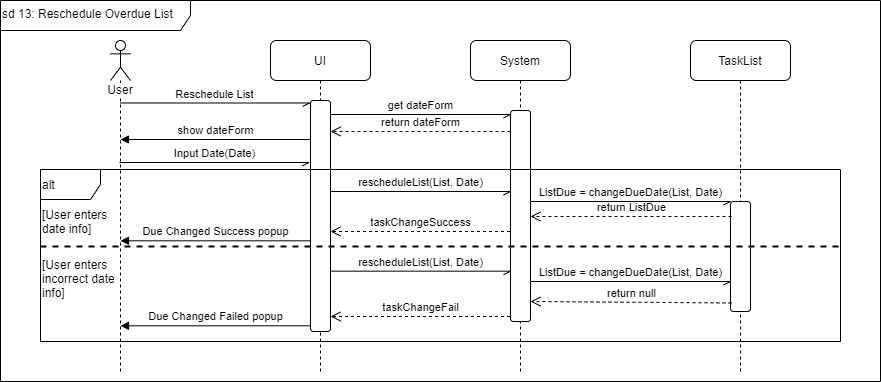

The diagram above was exported from draw.io. Its source (the exported page's mxGraphModel, read from the mxfile embedded in the PNG):
<mxGraphModel dx="1422" dy="762" grid="1" gridSize="10" guides="1" tooltips="1" connect="1" arrows="1" fold="1" page="1" pageScale="1" pageWidth="850" pageHeight="1100" math="0" shadow="0">
  <root>
    <mxCell id="0" />
    <mxCell id="1" parent="0" />
    <mxCell id="Po5SiL1pty9fnPJB61K8-23" value="sd 13: Reschedule Overdue List" style="shape=umlFrame;whiteSpace=wrap;html=1;labelBackgroundColor=#ffffff;rounded=1;width=190;height=30;verticalAlign=top;align=left;horizontal=1;" parent="1" vertex="1">
      <mxGeometry width="880" height="381" as="geometry" />
    </mxCell>
    <mxCell id="Po5SiL1pty9fnPJB61K8-7" value="UI" style="shape=umlLifeline;perimeter=lifelinePerimeter;whiteSpace=wrap;html=1;container=0;collapsible=0;recursiveResize=0;outlineConnect=0;labelBackgroundColor=#ffffff;rounded=1;" parent="1" vertex="1">
      <mxGeometry x="270" y="40" width="100" height="331" as="geometry" />
    </mxCell>
    <mxCell id="Po5SiL1pty9fnPJB61K8-15" value="System" style="shape=umlLifeline;perimeter=lifelinePerimeter;whiteSpace=wrap;html=1;container=0;collapsible=0;recursiveResize=0;outlineConnect=0;labelBackgroundColor=#ffffff;rounded=1;" parent="1" vertex="1">
      <mxGeometry x="470" y="40" width="100" height="331" as="geometry" />
    </mxCell>
    <mxCell id="Po5SiL1pty9fnPJB61K8-20" value="TaskList" style="shape=umlLifeline;perimeter=lifelinePerimeter;whiteSpace=wrap;html=1;container=0;collapsible=0;recursiveResize=0;outlineConnect=0;labelBackgroundColor=#ffffff;rounded=1;" parent="1" vertex="1">
      <mxGeometry x="690" y="40" width="100" height="331" as="geometry" />
    </mxCell>
    <mxCell id="Po5SiL1pty9fnPJB61K8-21" value="" style="html=1;points=[];perimeter=orthogonalPerimeter;rounded=1;labelBackgroundColor=#ffffff;strokeColor=#000000;strokeWidth=1;align=left;" parent="1" vertex="1">
      <mxGeometry x="730" y="201" width="20" height="110" as="geometry" />
    </mxCell>
    <mxCell id="Po5SiL1pty9fnPJB61K8-16" value="" style="html=1;points=[];perimeter=orthogonalPerimeter;rounded=1;labelBackgroundColor=#ffffff;strokeColor=#000000;strokeWidth=1;align=left;" parent="1" vertex="1">
      <mxGeometry x="510" y="110" width="20" height="211" as="geometry" />
    </mxCell>
    <mxCell id="Po5SiL1pty9fnPJB61K8-8" value="" style="html=1;points=[];perimeter=orthogonalPerimeter;rounded=1;labelBackgroundColor=#ffffff;strokeColor=#000000;strokeWidth=1;align=left;" parent="1" vertex="1">
      <mxGeometry x="310" y="100" width="20" height="231" as="geometry" />
    </mxCell>
    <mxCell id="Po5SiL1pty9fnPJB61K8-60" value="alt" style="shape=umlFrame;whiteSpace=wrap;html=1;labelBackgroundColor=#ffffff;align=left;" parent="1" vertex="1">
      <mxGeometry x="40" y="169" width="800" height="172" as="geometry" />
    </mxCell>
    <mxCell id="Po5SiL1pty9fnPJB61K8-1" value="User" style="shape=umlLifeline;participant=umlActor;perimeter=lifelinePerimeter;whiteSpace=wrap;html=1;container=1;collapsible=0;recursiveResize=0;verticalAlign=top;spacingTop=36;outlineConnect=0;labelBackgroundColor=#ffffff;" parent="1" vertex="1">
      <mxGeometry x="110" y="40" width="20" height="331" as="geometry" />
    </mxCell>
    <mxCell id="Po5SiL1pty9fnPJB61K8-27" value="Reschedule List" style="html=1;verticalAlign=bottom;endArrow=none;endFill=0;exitX=-0.05;exitY=0.025;exitDx=0;exitDy=0;exitPerimeter=0;startArrow=openAsync;startFill=0;" parent="1" edge="1">
      <mxGeometry width="80" relative="1" as="geometry">
        <mxPoint x="309" y="102.5" as="sourcePoint" />
        <mxPoint x="119.5" y="102.5" as="targetPoint" />
      </mxGeometry>
    </mxCell>
    <mxCell id="Po5SiL1pty9fnPJB61K8-30" value="show dateForm" style="html=1;verticalAlign=bottom;endArrow=none;startArrow=block;startFill=1;endFill=0;" parent="1" edge="1">
      <mxGeometry width="80" relative="1" as="geometry">
        <mxPoint x="120" y="139" as="sourcePoint" />
        <mxPoint x="309.5000000000002" y="139" as="targetPoint" />
      </mxGeometry>
    </mxCell>
    <mxCell id="Po5SiL1pty9fnPJB61K8-52" value="Input Date(Date)" style="html=1;verticalAlign=bottom;endArrow=none;endFill=0;exitX=-0.05;exitY=0.025;exitDx=0;exitDy=0;exitPerimeter=0;startArrow=openAsync;startFill=0;" parent="1" edge="1">
      <mxGeometry width="80" relative="1" as="geometry">
        <mxPoint x="308.5" y="162" as="sourcePoint" />
        <mxPoint x="119" y="162" as="targetPoint" />
      </mxGeometry>
    </mxCell>
    <mxCell id="Po5SiL1pty9fnPJB61K8-53" value="return dateForm" style="html=1;verticalAlign=bottom;endArrow=open;dashed=1;endSize=8;" parent="1" edge="1">
      <mxGeometry relative="1" as="geometry">
        <mxPoint x="510" y="131" as="sourcePoint" />
        <mxPoint x="330" y="131" as="targetPoint" />
      </mxGeometry>
    </mxCell>
    <mxCell id="Po5SiL1pty9fnPJB61K8-57" value="return ListDue" style="html=1;verticalAlign=bottom;endArrow=open;dashed=1;endSize=8;" parent="1" edge="1">
      <mxGeometry x="470" y="-39" as="geometry">
        <mxPoint x="731" y="216" as="sourcePoint" />
        <mxPoint x="530" y="216" as="targetPoint" />
      </mxGeometry>
    </mxCell>
    <mxCell id="Po5SiL1pty9fnPJB61K8-61" value="[User enters date info]&lt;span style=&quot;color: rgba(0 , 0 , 0 , 0) ; font-family: monospace ; font-size: 0px&quot;&gt;%3CmxGraphModel%3E%3Croot%3E%3CmxCell%20id%3D%220%22%2F%3E%3CmxCell%20id%3D%221%22%20parent%3D%220%22%2F%3E%3CmxCell%20id%3D%222%22%20value%3D%22return%20subTask%22%20style%3D%22html%3D1%3BverticalAlign%3Dbottom%3BendArrow%3Dopen%3Bdashed%3D1%3BendSize%3D8%3B%22%20edge%3D%221%22%20parent%3D%221%22%3E%3CmxGeometry%20relative%3D%221%22%20as%3D%22geometry%22%3E%3CmxPoint%20x%3D%22720%22%20y%3D%22463%22%20as%3D%22sourcePoint%22%2F%3E%3CmxPoint%20x%3D%22540.0000000000002%22%20y%3D%22463%22%20as%3D%22targetPoint%22%2F%3E%3C%2FmxGeometry%3E%3C%2FmxCell%3E%3C%2Froot%3E%3C%2FmxGraphModel%3E&lt;/span&gt;" style="text;html=1;strokeColor=none;fillColor=none;align=left;verticalAlign=top;whiteSpace=wrap;rounded=0;" parent="1" vertex="1">
      <mxGeometry x="40" y="201" width="80" height="40" as="geometry" />
    </mxCell>
    <mxCell id="Po5SiL1pty9fnPJB61K8-62" value="" style="line;strokeWidth=2;html=1;rounded=1;dashed=1;labelBackgroundColor=#ffffff;align=left;perimeterSpacing=0;" parent="1" vertex="1">
      <mxGeometry x="40" y="241" width="800" height="10" as="geometry" />
    </mxCell>
    <mxCell id="Po5SiL1pty9fnPJB61K8-63" value="[User enters incorrect date info]&lt;span style=&quot;color: rgba(0 , 0 , 0 , 0) ; font-family: monospace ; font-size: 0px&quot;&gt;%3CmxGraphModel%3E%3Croot%3E%3CmxCell%20id%3D%220%22%2F%3E%3CmxCell%20id%3D%221%22%20parent%3D%220%22%2F%3E%3CmxCell%20id%3D%222%22%20value%3D%22return%20subTask%22%20style%3D%22html%3D1%3BverticalAlign%3Dbottom%3BendArrow%3Dopen%3Bdashed%3D1%3BendSize%3D8%3B%22%20edge%3D%221%22%20parent%3D%221%22%3E%3CmxGeometry%20relative%3D%221%22%20as%3D%22geometry%22%3E%3CmxPoint%20x%3D%22720%22%20y%3D%22463%22%20as%3D%22sourcePoint%22%2F%3E%3CmxPoint%20x%3D%22540.0000000000002%22%20y%3D%22463%22%20as%3D%22targetPoint%22%2F%3E%3C%2FmxGeometry%3E%3C%2FmxCell%3E%3C%2Froot%3E%3C%2FmxGraphModel%3E&lt;/span&gt;" style="text;html=1;strokeColor=none;fillColor=none;align=left;verticalAlign=top;whiteSpace=wrap;rounded=0;" parent="1" vertex="1">
      <mxGeometry x="40" y="251" width="80" height="40" as="geometry" />
    </mxCell>
    <mxCell id="Po5SiL1pty9fnPJB61K8-64" value="taskChangeSuccess" style="html=1;verticalAlign=bottom;endArrow=open;dashed=1;endSize=8;" parent="1" edge="1">
      <mxGeometry relative="1" as="geometry">
        <mxPoint x="509.5000000000002" y="231" as="sourcePoint" />
        <mxPoint x="330" y="231" as="targetPoint" />
      </mxGeometry>
    </mxCell>
    <mxCell id="Po5SiL1pty9fnPJB61K8-65" value="Due Changed Success popup" style="html=1;verticalAlign=bottom;endArrow=none;startArrow=block;startFill=1;endFill=0;" parent="1" edge="1">
      <mxGeometry width="80" relative="1" as="geometry">
        <mxPoint x="120" y="240.30999999999977" as="sourcePoint" />
        <mxPoint x="309.5000000000002" y="240.30999999999977" as="targetPoint" />
      </mxGeometry>
    </mxCell>
    <mxCell id="Po5SiL1pty9fnPJB61K8-68" value="return null" style="html=1;verticalAlign=bottom;endArrow=open;dashed=1;endSize=8;exitX=0.05;exitY=0.168;exitDx=0;exitDy=0;exitPerimeter=0;" parent="1" edge="1">
      <mxGeometry x="470" y="46" as="geometry">
        <mxPoint x="730.9999999999998" y="302.48" as="sourcePoint" />
        <mxPoint x="530" y="301" as="targetPoint" />
      </mxGeometry>
    </mxCell>
    <mxCell id="Po5SiL1pty9fnPJB61K8-69" value="taskChangeFail" style="html=1;verticalAlign=bottom;endArrow=open;dashed=1;endSize=8;" parent="1" edge="1">
      <mxGeometry relative="1" as="geometry">
        <mxPoint x="509.5000000000002" y="316" as="sourcePoint" />
        <mxPoint x="330" y="316" as="targetPoint" />
      </mxGeometry>
    </mxCell>
    <mxCell id="Po5SiL1pty9fnPJB61K8-70" value="Due Changed Failed popup" style="html=1;verticalAlign=bottom;endArrow=none;startArrow=block;startFill=1;endFill=0;" parent="1" edge="1">
      <mxGeometry width="80" relative="1" as="geometry">
        <mxPoint x="120" y="325.30999999999995" as="sourcePoint" />
        <mxPoint x="309.5000000000002" y="325.30999999999995" as="targetPoint" />
      </mxGeometry>
    </mxCell>
    <mxCell id="Po5SiL1pty9fnPJB61K8-73" value="get dateForm" style="html=1;verticalAlign=bottom;endArrow=none;endFill=0;startArrow=openAsync;startFill=0;" parent="1" edge="1">
      <mxGeometry width="80" relative="1" as="geometry">
        <mxPoint x="510" y="114" as="sourcePoint" />
        <mxPoint x="330" y="114" as="targetPoint" />
      </mxGeometry>
    </mxCell>
    <mxCell id="Po5SiL1pty9fnPJB61K8-77" value="rescheduleList(List, Date)" style="html=1;verticalAlign=bottom;endArrow=none;endFill=0;startArrow=openAsync;startFill=0;" parent="1" edge="1">
      <mxGeometry width="80" relative="1" as="geometry">
        <mxPoint x="510" y="191" as="sourcePoint" />
        <mxPoint x="330" y="191" as="targetPoint" />
      </mxGeometry>
    </mxCell>
    <mxCell id="Po5SiL1pty9fnPJB61K8-78" value="ListDue = changeDueDate(List, Date)" style="html=1;verticalAlign=bottom;endArrow=none;endFill=0;startArrow=openAsync;startFill=0;" parent="1" edge="1">
      <mxGeometry width="80" relative="1" as="geometry">
        <mxPoint x="730" y="201" as="sourcePoint" />
        <mxPoint x="530" y="201" as="targetPoint" />
      </mxGeometry>
    </mxCell>
    <mxCell id="Po5SiL1pty9fnPJB61K8-79" value="ListDue = changeDueDate(List, Date)" style="html=1;verticalAlign=bottom;endArrow=none;endFill=0;startArrow=openAsync;startFill=0;" parent="1" edge="1">
      <mxGeometry width="80" relative="1" as="geometry">
        <mxPoint x="730" y="281" as="sourcePoint" />
        <mxPoint x="530" y="281" as="targetPoint" />
      </mxGeometry>
    </mxCell>
    <mxCell id="Po5SiL1pty9fnPJB61K8-80" value="rescheduleList(List, Date)" style="html=1;verticalAlign=bottom;endArrow=none;endFill=0;startArrow=openAsync;startFill=0;" parent="1" edge="1">
      <mxGeometry width="80" relative="1" as="geometry">
        <mxPoint x="510" y="270.65999999999997" as="sourcePoint" />
        <mxPoint x="330" y="270.65999999999997" as="targetPoint" />
      </mxGeometry>
    </mxCell>
  </root>
</mxGraphModel>